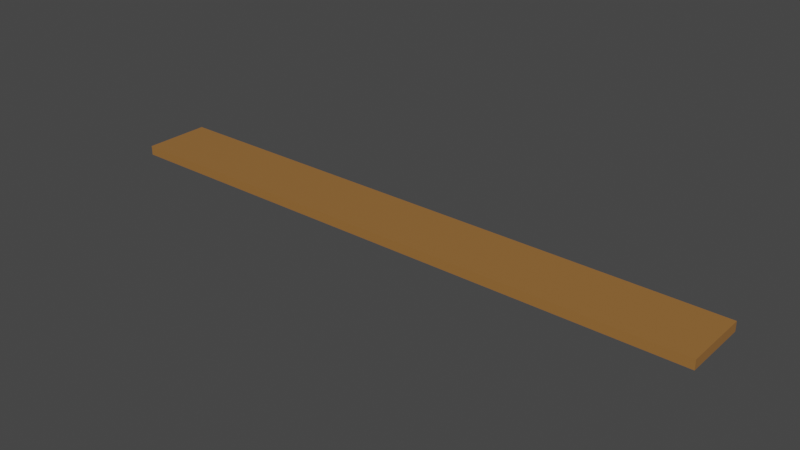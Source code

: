 # Source: plank.blend  (saved by Blender 2.83.19; exported with 4.5.12 LTS)
import bpy
from mathutils import Matrix  # noqa: F401  (used for matrix-valued properties, if any)

bpy.ops.wm.read_factory_settings(use_empty=True)
scene = bpy.context.scene
scene.name = 'Scene'

# ---- collections
col_collection = bpy.data.collections.new('Collection'); scene.collection.children.link(col_collection)

# ---- materials (node trees are filled in below, after node groups)
mat_wood = bpy.data.materials.new('wood')
mat_wood.use_transparent_shadow = False

# ---- material node trees
mat_wood.use_nodes = True; mat_wood.node_tree.nodes.clear()
_N = mat_wood.node_tree.nodes; _L = mat_wood.node_tree.links
n0 = _N.new('ShaderNodeBsdfPrincipled'); n0.name = 'Principled BSDF'; n0.location = (10, 300)
n0.distribution = 'GGX'
n0.subsurface_method = 'BURLEY'
n0.inputs[0].default_value = (0.3264, 0.1483, 0.03907, 1.0)
n0.inputs[3].default_value = 1.45
n0.inputs[27].default_value = (0.0, 0.0, 0.0, 1.0)
n0.inputs[28].default_value = 1.0
n1 = _N.new('ShaderNodeOutputMaterial'); n1.name = 'Material Output'; n1.location = (300, 300)
_L.new(n0.outputs[0], n1.inputs[0])
n1.is_active_output = True

# ---- world
world_world = bpy.data.worlds.new('World'); scene.world = world_world
world_world.use_nodes = True; world_world.node_tree.nodes.clear()
_N = world_world.node_tree.nodes; _L = world_world.node_tree.links
n0 = _N.new('ShaderNodeOutputWorld'); n0.name = 'World Output'; n0.location = (300, 300)
n1 = _N.new('ShaderNodeBackground'); n1.name = 'Background'; n1.location = (10, 300)
n1.inputs[0].default_value = (0.05088, 0.05088, 0.05088, 1.0)
_L.new(n1.outputs[0], n0.inputs[0])
n0.is_active_output = True
world_world.color = (0.05088, 0.05088, 0.05088)
world_world.use_sun_shadow = False
world_world.sun_shadow_jitter_overblur = 0.0

# ---- meshes
me_cube = bpy.data.meshes.new('Cube')
me_cube.from_pydata([(-1.0, -1.0, -1.0), (-1.0, -1.0, 1.0), (-1.0, 1.0, -1.0), (-1.0, 1.0, 1.0), (1.0, -1.0, -1.0), (1.0, -1.0, 1.0), (1.0, 1.0, -1.0), (1.0, 1.0, 1.0)], [], [(0, 1, 3, 2), (2, 3, 7, 6), (6, 7, 5, 4), (4, 5, 1, 0), (2, 6, 4, 0), (7, 3, 1, 5)])
_uv = me_cube.uv_layers.new(name='UVMap')
_uv.uv.foreach_set('vector', [0.375, 0.0, 0.625, 0.0, 0.625, 0.25, 0.375, 0.25, 0.375, 0.25, 0.625, 0.25, 0.625, 0.5, 0.375, 0.5, 0.375, 0.5, 0.625, 0.5, 0.625, 0.75, 0.375, 0.75, 0.375, 0.75, 0.625, 0.75, 0.625, 1.0, 0.375, 1.0, 0.125, 0.5, 0.375, 0.5, 0.375, 0.75, 0.125, 0.75, 0.625, 0.5, 0.875, 0.5, 0.875, 0.75, 0.625, 0.75])
me_cube.materials.append(mat_wood)
me_cube.use_remesh_fix_poles = True
me_cube.use_remesh_preserve_attributes = False
me_cube.use_mirror_vertex_groups = False
me_cube.update()

# ---- objects
ob_cube = bpy.data.objects.new('Cube', me_cube)

# ---- transforms, parenting, visibility, modifiers, constraints
ob_cube.location = (0.0, 0.0, 0.0)
ob_cube.scale = (2.014, 0.2232, -0.03147)
ob_cube.lineart.crease_threshold = 0.0

# ---- collection membership
col_collection.objects.link(ob_cube)

# ---- scene / render settings (as saved in the file)
scene.frame_start = 1; scene.frame_end = 250; scene.frame_set(22)
scene.render.engine = 'BLENDER_EEVEE_NEXT'
scene.cycles.use_denoising = False
scene.cycles.samples = 128
scene.cycles.sampling_pattern = 'TABULATED_SOBOL'
scene.cycles.use_adaptive_sampling = False
scene.cycles.use_light_tree = False
scene.view_settings.view_transform = 'Filmic'
bpy.context.view_layer.update()

# ---- added for rendering (the .blend has no active camera and no usable light): camera, sun
cam_auto = bpy.data.cameras.new('AutoCamera')
cam_auto.lens = 50.0
cam_auto.sensor_width = 36.0
cam_auto.clip_end = 1000.0
ob_auto_camera = bpy.data.objects.new('AutoCamera', cam_auto)
scene.collection.objects.link(ob_auto_camera)
ob_auto_camera.location = (3.75099, -4.50118, 3.00079)
ob_auto_camera.rotation_euler = (1.09748, -7.21219e-08, 0.694738)
scene.camera = ob_auto_camera
light_auto_sun = bpy.data.lights.new('AutoSun', 'SUN')
light_auto_sun.energy = 3.0
light_auto_sun.angle = 0.0523599
ob_auto_sun = bpy.data.objects.new('AutoSun', light_auto_sun)
scene.collection.objects.link(ob_auto_sun)
ob_auto_sun.rotation_euler = (0.872665, 0.174533, 0.523599)
bpy.context.view_layer.update()
